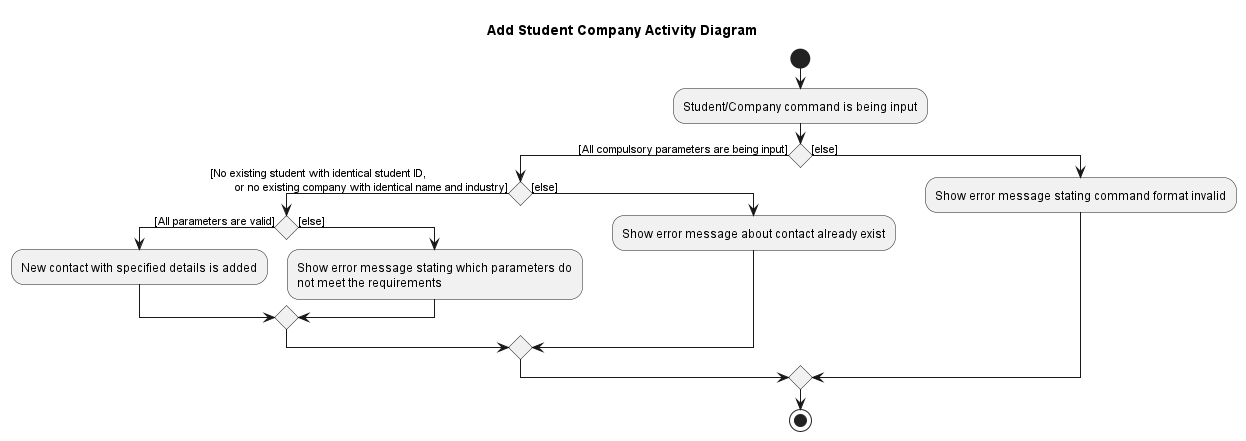

The diagram above was rendered by PlantUML. Its source (embedded in the PNG):
@startuml
title Add Student Company Activity Diagram
start
:Student/Company command is being input;

if () then ([All compulsory parameters are being input])
    if () then ([No existing student with identical student ID,
        or no existing company with identical name and industry])
        if () then ([All parameters are valid])
            :New contact with specified details is added;
        else ([else])
            :Show error message stating which parameters do
        not meet the requirements;
        endif

    else ([else])
        :Show error message about contact already exist;
    endif
else ([else])
    :Show error message stating command format invalid;
endif

stop
@enduml